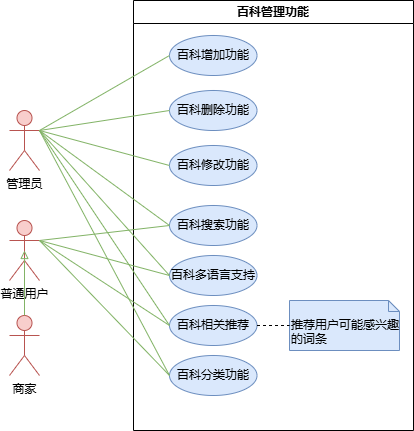

The diagram above was exported from draw.io. Its source (the exported page's mxGraphModel, read from the mxfile embedded in the PNG):
<mxGraphModel dx="281" dy="570" grid="1" gridSize="10" guides="1" tooltips="1" connect="1" arrows="1" fold="1" page="1" pageScale="1" pageWidth="827" pageHeight="1169" math="0" shadow="0">
  <root>
    <mxCell id="0" />
    <mxCell id="1" parent="0" />
    <mxCell id="Tat7jOzfZochNJkR1R5l-1" value="百科管理功能" style="swimlane;whiteSpace=wrap;html=1;" parent="1" vertex="1">
      <mxGeometry x="324" y="110" width="280" height="430" as="geometry" />
    </mxCell>
    <mxCell id="Tat7jOzfZochNJkR1R5l-34" value="推荐用户可能感兴趣的词条" style="shape=note2;boundedLbl=1;whiteSpace=wrap;html=1;size=11;verticalAlign=top;align=left;fillColor=#dae8fc;strokeColor=#6c8ebf;" parent="Tat7jOzfZochNJkR1R5l-1" vertex="1">
      <mxGeometry x="156" y="300" width="110" height="50" as="geometry" />
    </mxCell>
    <mxCell id="QSO3JI2lfwx-_neR3axD-1" value="百科增加功能" style="ellipse;whiteSpace=wrap;html=1;fillColor=#dae8fc;strokeColor=#6c8ebf;" parent="Tat7jOzfZochNJkR1R5l-1" vertex="1">
      <mxGeometry x="36" y="35" width="87.5" height="40" as="geometry" />
    </mxCell>
    <mxCell id="QSO3JI2lfwx-_neR3axD-2" value="百科删除功能" style="ellipse;whiteSpace=wrap;html=1;fillColor=#dae8fc;strokeColor=#6c8ebf;" parent="Tat7jOzfZochNJkR1R5l-1" vertex="1">
      <mxGeometry x="36" y="90" width="87.5" height="40" as="geometry" />
    </mxCell>
    <mxCell id="QSO3JI2lfwx-_neR3axD-3" value="百科修改功能" style="ellipse;whiteSpace=wrap;html=1;fillColor=#dae8fc;strokeColor=#6c8ebf;" parent="Tat7jOzfZochNJkR1R5l-1" vertex="1">
      <mxGeometry x="36" y="145" width="87.5" height="40" as="geometry" />
    </mxCell>
    <mxCell id="QSO3JI2lfwx-_neR3axD-4" value="百科搜索功能" style="ellipse;whiteSpace=wrap;html=1;fillColor=#dae8fc;strokeColor=#6c8ebf;" parent="Tat7jOzfZochNJkR1R5l-1" vertex="1">
      <mxGeometry x="36" y="205" width="87.5" height="40" as="geometry" />
    </mxCell>
    <mxCell id="Tat7jOzfZochNJkR1R5l-3" value="百科多语言支持" style="ellipse;whiteSpace=wrap;html=1;fillColor=#dae8fc;strokeColor=#6c8ebf;" parent="Tat7jOzfZochNJkR1R5l-1" vertex="1">
      <mxGeometry x="36" y="255" width="87.5" height="40" as="geometry" />
    </mxCell>
    <mxCell id="Tat7jOzfZochNJkR1R5l-4" value="百科相关推荐" style="ellipse;whiteSpace=wrap;html=1;fillColor=#dae8fc;strokeColor=#6c8ebf;" parent="Tat7jOzfZochNJkR1R5l-1" vertex="1">
      <mxGeometry x="36" y="305" width="87.5" height="40" as="geometry" />
    </mxCell>
    <mxCell id="Tat7jOzfZochNJkR1R5l-5" value="百科分类功能" style="ellipse;whiteSpace=wrap;html=1;fillColor=#dae8fc;strokeColor=#6c8ebf;" parent="Tat7jOzfZochNJkR1R5l-1" vertex="1">
      <mxGeometry x="36" y="355" width="87.5" height="40" as="geometry" />
    </mxCell>
    <mxCell id="Tat7jOzfZochNJkR1R5l-36" value="" style="endArrow=none;dashed=1;html=1;rounded=0;entryX=0;entryY=0.5;entryDx=0;entryDy=0;entryPerimeter=0;exitX=1;exitY=0.5;exitDx=0;exitDy=0;" parent="Tat7jOzfZochNJkR1R5l-1" source="Tat7jOzfZochNJkR1R5l-4" target="Tat7jOzfZochNJkR1R5l-34" edge="1">
      <mxGeometry width="50" height="50" relative="1" as="geometry">
        <mxPoint x="106" y="290" as="sourcePoint" />
        <mxPoint x="156" y="240" as="targetPoint" />
      </mxGeometry>
    </mxCell>
    <mxCell id="Tat7jOzfZochNJkR1R5l-13" value="普通用户" style="shape=umlActor;verticalLabelPosition=bottom;verticalAlign=top;html=1;fillColor=#f8cecc;strokeColor=#b85450;" parent="1" vertex="1">
      <mxGeometry x="200" y="330" width="30" height="60" as="geometry" />
    </mxCell>
    <mxCell id="Tat7jOzfZochNJkR1R5l-14" value="商家" style="shape=umlActor;verticalLabelPosition=bottom;verticalAlign=top;html=1;fillColor=#f8cecc;strokeColor=#b85450;" parent="1" vertex="1">
      <mxGeometry x="200" y="425" width="30" height="60" as="geometry" />
    </mxCell>
    <mxCell id="Tat7jOzfZochNJkR1R5l-15" value="管理员" style="shape=umlActor;verticalLabelPosition=bottom;verticalAlign=top;html=1;fillColor=#f8cecc;strokeColor=#b85450;" parent="1" vertex="1">
      <mxGeometry x="200" y="220" width="30" height="60" as="geometry" />
    </mxCell>
    <mxCell id="Tat7jOzfZochNJkR1R5l-16" value="" style="endArrow=block;endFill=0;html=1;rounded=0;fillColor=#d5e8d4;strokeColor=#82b366;exitX=0.5;exitY=0;exitDx=0;exitDy=0;exitPerimeter=0;entryX=0.5;entryY=0.5;entryDx=0;entryDy=0;entryPerimeter=0;" parent="1" source="Tat7jOzfZochNJkR1R5l-14" target="Tat7jOzfZochNJkR1R5l-13" edge="1">
      <mxGeometry width="160" relative="1" as="geometry">
        <mxPoint x="255" y="575" as="sourcePoint" />
        <mxPoint x="240" y="495" as="targetPoint" />
      </mxGeometry>
    </mxCell>
    <mxCell id="QSO3JI2lfwx-_neR3axD-5" value="" style="endArrow=none;html=1;rounded=0;fillColor=#d5e8d4;strokeColor=#82b366;entryX=0;entryY=0.5;entryDx=0;entryDy=0;exitX=1;exitY=0.3333333333333333;exitDx=0;exitDy=0;exitPerimeter=0;" parent="1" source="Tat7jOzfZochNJkR1R5l-15" target="QSO3JI2lfwx-_neR3axD-2" edge="1">
      <mxGeometry width="50" height="50" relative="1" as="geometry">
        <mxPoint x="146" y="160" as="sourcePoint" />
        <mxPoint x="60" y="160" as="targetPoint" />
      </mxGeometry>
    </mxCell>
    <mxCell id="QSO3JI2lfwx-_neR3axD-6" value="" style="endArrow=none;html=1;rounded=0;fillColor=#d5e8d4;strokeColor=#82b366;entryX=0;entryY=0.5;entryDx=0;entryDy=0;exitX=1;exitY=0.3333333333333333;exitDx=0;exitDy=0;exitPerimeter=0;" parent="1" source="Tat7jOzfZochNJkR1R5l-15" target="QSO3JI2lfwx-_neR3axD-3" edge="1">
      <mxGeometry width="50" height="50" relative="1" as="geometry">
        <mxPoint x="136" y="205" as="sourcePoint" />
        <mxPoint x="50" y="205" as="targetPoint" />
      </mxGeometry>
    </mxCell>
    <mxCell id="QSO3JI2lfwx-_neR3axD-7" value="" style="endArrow=none;html=1;rounded=0;fillColor=#d5e8d4;strokeColor=#82b366;entryX=0;entryY=0.5;entryDx=0;entryDy=0;exitX=1;exitY=0.3333333333333333;exitDx=0;exitDy=0;exitPerimeter=0;" parent="1" source="Tat7jOzfZochNJkR1R5l-15" target="QSO3JI2lfwx-_neR3axD-4" edge="1">
      <mxGeometry width="50" height="50" relative="1" as="geometry">
        <mxPoint x="126" y="250" as="sourcePoint" />
        <mxPoint x="40" y="250" as="targetPoint" />
      </mxGeometry>
    </mxCell>
    <mxCell id="QSO3JI2lfwx-_neR3axD-8" value="" style="endArrow=none;html=1;rounded=0;fillColor=#d5e8d4;strokeColor=#82b366;entryX=0;entryY=0.5;entryDx=0;entryDy=0;exitX=1;exitY=0.3333333333333333;exitDx=0;exitDy=0;exitPerimeter=0;" parent="1" source="Tat7jOzfZochNJkR1R5l-15" target="Tat7jOzfZochNJkR1R5l-4" edge="1">
      <mxGeometry width="50" height="50" relative="1" as="geometry">
        <mxPoint x="100" y="350" as="sourcePoint" />
        <mxPoint x="20" y="310" as="targetPoint" />
      </mxGeometry>
    </mxCell>
    <mxCell id="QSO3JI2lfwx-_neR3axD-9" value="" style="endArrow=none;html=1;rounded=0;fillColor=#d5e8d4;strokeColor=#82b366;entryX=1;entryY=0.3333333333333333;entryDx=0;entryDy=0;entryPerimeter=0;exitX=0;exitY=0.5;exitDx=0;exitDy=0;" parent="1" source="QSO3JI2lfwx-_neR3axD-1" target="Tat7jOzfZochNJkR1R5l-15" edge="1">
      <mxGeometry width="50" height="50" relative="1" as="geometry">
        <mxPoint x="146" y="390" as="sourcePoint" />
        <mxPoint x="60" y="390" as="targetPoint" />
      </mxGeometry>
    </mxCell>
    <mxCell id="QSO3JI2lfwx-_neR3axD-10" value="" style="endArrow=none;html=1;rounded=0;fillColor=#d5e8d4;strokeColor=#82b366;entryX=0;entryY=0.5;entryDx=0;entryDy=0;exitX=1;exitY=0.3333333333333333;exitDx=0;exitDy=0;exitPerimeter=0;" parent="1" source="Tat7jOzfZochNJkR1R5l-13" target="Tat7jOzfZochNJkR1R5l-5" edge="1">
      <mxGeometry width="50" height="50" relative="1" as="geometry">
        <mxPoint x="110" y="360" as="sourcePoint" />
        <mxPoint x="30" y="320" as="targetPoint" />
      </mxGeometry>
    </mxCell>
    <mxCell id="QSO3JI2lfwx-_neR3axD-11" value="" style="endArrow=none;html=1;rounded=0;fillColor=#d5e8d4;strokeColor=#82b366;entryX=0;entryY=0.5;entryDx=0;entryDy=0;exitX=1;exitY=0.3333333333333333;exitDx=0;exitDy=0;exitPerimeter=0;" parent="1" source="Tat7jOzfZochNJkR1R5l-15" target="Tat7jOzfZochNJkR1R5l-3" edge="1">
      <mxGeometry width="50" height="50" relative="1" as="geometry">
        <mxPoint x="110" y="360" as="sourcePoint" />
        <mxPoint x="30" y="320" as="targetPoint" />
      </mxGeometry>
    </mxCell>
    <mxCell id="QSO3JI2lfwx-_neR3axD-12" value="" style="endArrow=none;html=1;rounded=0;fillColor=#d5e8d4;strokeColor=#82b366;entryX=0;entryY=0.5;entryDx=0;entryDy=0;exitX=1;exitY=0.3333333333333333;exitDx=0;exitDy=0;exitPerimeter=0;" parent="1" source="Tat7jOzfZochNJkR1R5l-15" target="Tat7jOzfZochNJkR1R5l-5" edge="1">
      <mxGeometry width="50" height="50" relative="1" as="geometry">
        <mxPoint x="120" y="370" as="sourcePoint" />
        <mxPoint x="40" y="330" as="targetPoint" />
      </mxGeometry>
    </mxCell>
    <mxCell id="QSO3JI2lfwx-_neR3axD-13" value="" style="endArrow=none;html=1;rounded=0;fillColor=#d5e8d4;strokeColor=#82b366;entryX=0;entryY=0.5;entryDx=0;entryDy=0;exitX=1;exitY=0.3333333333333333;exitDx=0;exitDy=0;exitPerimeter=0;" parent="1" source="Tat7jOzfZochNJkR1R5l-13" target="QSO3JI2lfwx-_neR3axD-4" edge="1">
      <mxGeometry width="50" height="50" relative="1" as="geometry">
        <mxPoint x="130" y="380" as="sourcePoint" />
        <mxPoint x="50" y="340" as="targetPoint" />
      </mxGeometry>
    </mxCell>
    <mxCell id="QSO3JI2lfwx-_neR3axD-14" value="" style="endArrow=none;html=1;rounded=0;fillColor=#d5e8d4;strokeColor=#82b366;entryX=0;entryY=0.5;entryDx=0;entryDy=0;exitX=1;exitY=0.3333333333333333;exitDx=0;exitDy=0;exitPerimeter=0;" parent="1" source="Tat7jOzfZochNJkR1R5l-13" target="Tat7jOzfZochNJkR1R5l-3" edge="1">
      <mxGeometry width="50" height="50" relative="1" as="geometry">
        <mxPoint x="140" y="390" as="sourcePoint" />
        <mxPoint x="60" y="350" as="targetPoint" />
      </mxGeometry>
    </mxCell>
    <mxCell id="QSO3JI2lfwx-_neR3axD-15" value="" style="endArrow=none;html=1;rounded=0;fillColor=#d5e8d4;strokeColor=#82b366;entryX=0;entryY=0.5;entryDx=0;entryDy=0;exitX=1;exitY=0.3333333333333333;exitDx=0;exitDy=0;exitPerimeter=0;" parent="1" source="Tat7jOzfZochNJkR1R5l-13" target="Tat7jOzfZochNJkR1R5l-4" edge="1">
      <mxGeometry width="50" height="50" relative="1" as="geometry">
        <mxPoint x="150" y="400" as="sourcePoint" />
        <mxPoint x="70" y="360" as="targetPoint" />
      </mxGeometry>
    </mxCell>
  </root>
</mxGraphModel>